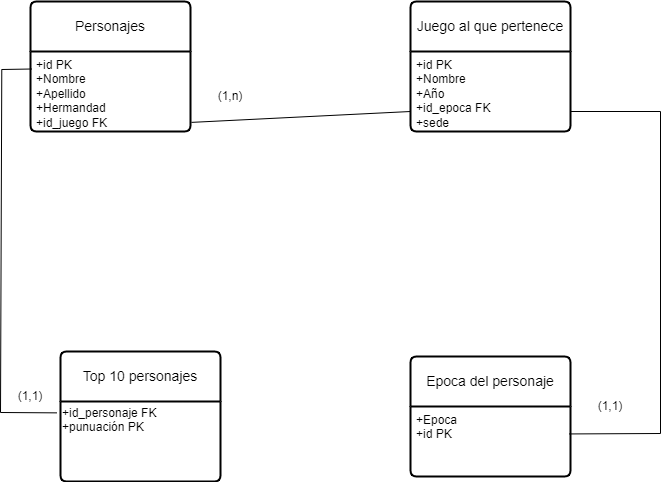

The diagram above was exported from draw.io. Its source (the exported page's mxGraphModel, read from the mxfile embedded in the PNG):
<mxGraphModel dx="1221" dy="599" grid="1" gridSize="10" guides="1" tooltips="1" connect="1" arrows="1" fold="1" page="1" pageScale="1" pageWidth="827" pageHeight="1169" math="0" shadow="0">
  <root>
    <mxCell id="WIyWlLk6GJQsqaUBKTNV-0" />
    <mxCell id="WIyWlLk6GJQsqaUBKTNV-1" parent="WIyWlLk6GJQsqaUBKTNV-0" />
    <mxCell id="lBtQZTuI2yxMucyvHALA-4" value="Top 10 personajes" style="swimlane;childLayout=stackLayout;horizontal=1;startSize=50;horizontalStack=0;rounded=1;fontSize=14;fontStyle=0;strokeWidth=2;resizeParent=0;resizeLast=1;shadow=0;dashed=0;align=center;arcSize=4;whiteSpace=wrap;html=1;" parent="WIyWlLk6GJQsqaUBKTNV-1" vertex="1">
      <mxGeometry x="170" y="450" width="160" height="130" as="geometry" />
    </mxCell>
    <mxCell id="lBtQZTuI2yxMucyvHALA-23" value="+id_personaje FK&lt;div&gt;+punuación PK&lt;/div&gt;&lt;div&gt;&lt;span style=&quot;background-color: initial;&quot;&gt;&lt;br&gt;&lt;/span&gt;&lt;/div&gt;&lt;div&gt;&lt;br&gt;&lt;/div&gt;&lt;div&gt;&lt;br&gt;&lt;/div&gt;" style="text;html=1;align=left;verticalAlign=middle;whiteSpace=wrap;rounded=0;" parent="lBtQZTuI2yxMucyvHALA-4" vertex="1">
      <mxGeometry y="50" width="160" height="80" as="geometry" />
    </mxCell>
    <mxCell id="lBtQZTuI2yxMucyvHALA-6" value="Juego al que pertenece" style="swimlane;childLayout=stackLayout;horizontal=1;startSize=50;horizontalStack=0;rounded=1;fontSize=14;fontStyle=0;strokeWidth=2;resizeParent=0;resizeLast=1;shadow=0;dashed=0;align=center;arcSize=4;whiteSpace=wrap;html=1;" parent="WIyWlLk6GJQsqaUBKTNV-1" vertex="1">
      <mxGeometry x="520" y="100" width="160" height="130" as="geometry" />
    </mxCell>
    <mxCell id="lBtQZTuI2yxMucyvHALA-7" value="+id PK&lt;br&gt;+Nombre&lt;br&gt;+Año&lt;div&gt;+id_epoca FK&lt;/div&gt;&lt;div&gt;+sede&lt;/div&gt;" style="align=left;strokeColor=none;fillColor=none;spacingLeft=4;fontSize=12;verticalAlign=top;resizable=0;rotatable=0;part=1;html=1;" parent="lBtQZTuI2yxMucyvHALA-6" vertex="1">
      <mxGeometry y="50" width="160" height="80" as="geometry" />
    </mxCell>
    <mxCell id="lBtQZTuI2yxMucyvHALA-8" value="Personajes" style="swimlane;childLayout=stackLayout;horizontal=1;startSize=50;horizontalStack=0;rounded=1;fontSize=14;fontStyle=0;strokeWidth=2;resizeParent=0;resizeLast=1;shadow=0;dashed=0;align=center;arcSize=4;whiteSpace=wrap;html=1;" parent="WIyWlLk6GJQsqaUBKTNV-1" vertex="1">
      <mxGeometry x="140" y="100" width="160" height="130" as="geometry" />
    </mxCell>
    <mxCell id="lBtQZTuI2yxMucyvHALA-9" value="+id PK&lt;br&gt;+Nombre&lt;br&gt;+Apellido&lt;div&gt;+Hermandad&lt;/div&gt;&lt;div&gt;+id_juego FK&lt;/div&gt;" style="align=left;strokeColor=none;fillColor=none;spacingLeft=4;fontSize=12;verticalAlign=top;resizable=0;rotatable=0;part=1;html=1;" parent="lBtQZTuI2yxMucyvHALA-8" vertex="1">
      <mxGeometry y="50" width="160" height="80" as="geometry" />
    </mxCell>
    <mxCell id="lBtQZTuI2yxMucyvHALA-10" value="Epoca del personaje" style="swimlane;childLayout=stackLayout;horizontal=1;startSize=50;horizontalStack=0;rounded=1;fontSize=14;fontStyle=0;strokeWidth=2;resizeParent=0;resizeLast=1;shadow=0;dashed=0;align=center;arcSize=4;whiteSpace=wrap;html=1;" parent="WIyWlLk6GJQsqaUBKTNV-1" vertex="1">
      <mxGeometry x="520" y="455" width="160" height="120" as="geometry" />
    </mxCell>
    <mxCell id="lBtQZTuI2yxMucyvHALA-11" value="+Epoca&lt;br&gt;+id PK" style="align=left;strokeColor=none;fillColor=none;spacingLeft=4;fontSize=12;verticalAlign=top;resizable=0;rotatable=0;part=1;html=1;" parent="lBtQZTuI2yxMucyvHALA-10" vertex="1">
      <mxGeometry y="50" width="160" height="70" as="geometry" />
    </mxCell>
    <mxCell id="lBtQZTuI2yxMucyvHALA-14" value="" style="endArrow=none;html=1;rounded=0;exitX=0;exitY=0.25;exitDx=0;exitDy=0;entryX=-0.022;entryY=0.142;entryDx=0;entryDy=0;entryPerimeter=0;" parent="WIyWlLk6GJQsqaUBKTNV-1" target="lBtQZTuI2yxMucyvHALA-23" edge="1">
      <mxGeometry width="50" height="50" relative="1" as="geometry">
        <mxPoint x="141.28" y="167.5" as="sourcePoint" />
        <mxPoint x="409.9999999999998" y="359.1199999999999" as="targetPoint" />
        <Array as="points">
          <mxPoint x="111.28" y="168" />
          <mxPoint x="110" y="511" />
        </Array>
      </mxGeometry>
    </mxCell>
    <mxCell id="lBtQZTuI2yxMucyvHALA-18" value="" style="endArrow=none;html=1;rounded=0;exitX=1.006;exitY=0.886;exitDx=0;exitDy=0;exitPerimeter=0;entryX=0;entryY=0.75;entryDx=0;entryDy=0;" parent="WIyWlLk6GJQsqaUBKTNV-1" source="lBtQZTuI2yxMucyvHALA-9" target="lBtQZTuI2yxMucyvHALA-7" edge="1">
      <mxGeometry width="50" height="50" relative="1" as="geometry">
        <mxPoint x="380" y="380" as="sourcePoint" />
        <mxPoint x="518" y="217" as="targetPoint" />
      </mxGeometry>
    </mxCell>
    <mxCell id="lBtQZTuI2yxMucyvHALA-19" value="" style="endArrow=none;html=1;rounded=0;exitX=1;exitY=0.75;exitDx=0;exitDy=0;entryX=0.992;entryY=0.392;entryDx=0;entryDy=0;entryPerimeter=0;" parent="WIyWlLk6GJQsqaUBKTNV-1" source="lBtQZTuI2yxMucyvHALA-7" target="lBtQZTuI2yxMucyvHALA-11" edge="1">
      <mxGeometry width="50" height="50" relative="1" as="geometry">
        <mxPoint x="620" y="180" as="sourcePoint" />
        <mxPoint x="839" y="192" as="targetPoint" />
        <Array as="points">
          <mxPoint x="770" y="210" />
          <mxPoint x="770" y="532" />
        </Array>
      </mxGeometry>
    </mxCell>
    <mxCell id="lBtQZTuI2yxMucyvHALA-24" value="(1,n)" style="text;html=1;align=center;verticalAlign=middle;whiteSpace=wrap;rounded=0;" parent="WIyWlLk6GJQsqaUBKTNV-1" vertex="1">
      <mxGeometry x="310" y="180" width="60" height="30" as="geometry" />
    </mxCell>
    <mxCell id="lBtQZTuI2yxMucyvHALA-26" value="(1,1)" style="text;html=1;align=center;verticalAlign=middle;whiteSpace=wrap;rounded=0;" parent="WIyWlLk6GJQsqaUBKTNV-1" vertex="1">
      <mxGeometry x="110" y="480" width="60" height="30" as="geometry" />
    </mxCell>
    <mxCell id="lBtQZTuI2yxMucyvHALA-27" value="(1,1)" style="text;html=1;align=center;verticalAlign=middle;whiteSpace=wrap;rounded=0;" parent="WIyWlLk6GJQsqaUBKTNV-1" vertex="1">
      <mxGeometry x="690" y="490" width="60" height="30" as="geometry" />
    </mxCell>
  </root>
</mxGraphModel>